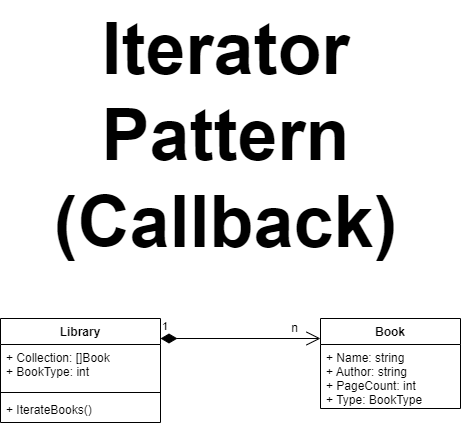

The diagram above was exported from draw.io. Its source (the exported page's mxGraphModel, read from the mxfile embedded in the PNG):
<mxGraphModel dx="1290" dy="491" grid="1" gridSize="10" guides="1" tooltips="1" connect="1" arrows="1" fold="1" page="1" pageScale="1" pageWidth="850" pageHeight="1100" math="0" shadow="0">
  <root>
    <mxCell id="0" />
    <mxCell id="1" parent="0" />
    <mxCell id="n0FOvA3jbNG_gNdH1IcI-1" value="&lt;font style=&quot;font-size: 72px;&quot;&gt;&lt;b style=&quot;&quot;&gt;Iterator&lt;br&gt;Pattern&lt;br&gt;(Callback)&lt;/b&gt;&lt;/font&gt;" style="text;html=1;align=center;verticalAlign=middle;resizable=0;points=[];autosize=1;strokeColor=none;fillColor=none;" parent="1" vertex="1">
      <mxGeometry x="240" y="3" width="370" height="270" as="geometry" />
    </mxCell>
    <mxCell id="2dQ-rpLhfNGKvwqwYTys-9" value="Book" style="swimlane;fontStyle=1;childLayout=stackLayout;horizontal=1;startSize=26;fillColor=none;horizontalStack=0;resizeParent=1;resizeParentMax=0;resizeLast=0;collapsible=1;marginBottom=0;" parent="1" vertex="1">
      <mxGeometry x="520" y="321" width="140" height="90" as="geometry" />
    </mxCell>
    <mxCell id="2dQ-rpLhfNGKvwqwYTys-10" value="+ Name: string&#10;+ Author: string&#10;+ PageCount: int&#10;+ Type: BookType" style="text;strokeColor=none;fillColor=none;align=left;verticalAlign=top;spacingLeft=4;spacingRight=4;overflow=hidden;rotatable=0;points=[[0,0.5],[1,0.5]];portConstraint=eastwest;" parent="2dQ-rpLhfNGKvwqwYTys-9" vertex="1">
      <mxGeometry y="26" width="140" height="64" as="geometry" />
    </mxCell>
    <mxCell id="2dQ-rpLhfNGKvwqwYTys-15" value="1" style="endArrow=open;html=1;endSize=12;startArrow=diamondThin;startSize=14;startFill=1;edgeStyle=orthogonalEdgeStyle;align=left;verticalAlign=bottom;rounded=0;" parent="1" edge="1">
      <mxGeometry x="-1" y="3" relative="1" as="geometry">
        <mxPoint x="360" y="341" as="sourcePoint" />
        <mxPoint x="520" y="341" as="targetPoint" />
      </mxGeometry>
    </mxCell>
    <mxCell id="2dQ-rpLhfNGKvwqwYTys-16" value="Library" style="swimlane;fontStyle=1;align=center;verticalAlign=top;childLayout=stackLayout;horizontal=1;startSize=26;horizontalStack=0;resizeParent=1;resizeParentMax=0;resizeLast=0;collapsible=1;marginBottom=0;" parent="1" vertex="1">
      <mxGeometry x="200" y="321" width="160" height="104" as="geometry" />
    </mxCell>
    <mxCell id="2dQ-rpLhfNGKvwqwYTys-17" value="+ Collection: []Book&#10;+ BookType: int" style="text;strokeColor=none;fillColor=none;align=left;verticalAlign=top;spacingLeft=4;spacingRight=4;overflow=hidden;rotatable=0;points=[[0,0.5],[1,0.5]];portConstraint=eastwest;" parent="2dQ-rpLhfNGKvwqwYTys-16" vertex="1">
      <mxGeometry y="26" width="160" height="44" as="geometry" />
    </mxCell>
    <mxCell id="2dQ-rpLhfNGKvwqwYTys-18" value="" style="line;strokeWidth=1;fillColor=none;align=left;verticalAlign=middle;spacingTop=-1;spacingLeft=3;spacingRight=3;rotatable=0;labelPosition=right;points=[];portConstraint=eastwest;strokeColor=inherit;" parent="2dQ-rpLhfNGKvwqwYTys-16" vertex="1">
      <mxGeometry y="70" width="160" height="8" as="geometry" />
    </mxCell>
    <mxCell id="2dQ-rpLhfNGKvwqwYTys-19" value="+ IterateBooks()" style="text;strokeColor=none;fillColor=none;align=left;verticalAlign=top;spacingLeft=4;spacingRight=4;overflow=hidden;rotatable=0;points=[[0,0.5],[1,0.5]];portConstraint=eastwest;" parent="2dQ-rpLhfNGKvwqwYTys-16" vertex="1">
      <mxGeometry y="78" width="160" height="26" as="geometry" />
    </mxCell>
    <mxCell id="2dQ-rpLhfNGKvwqwYTys-25" value="n" style="text;html=1;align=center;verticalAlign=middle;resizable=0;points=[];autosize=1;strokeColor=none;fillColor=none;" parent="1" vertex="1">
      <mxGeometry x="479" y="316" width="30" height="30" as="geometry" />
    </mxCell>
  </root>
</mxGraphModel>